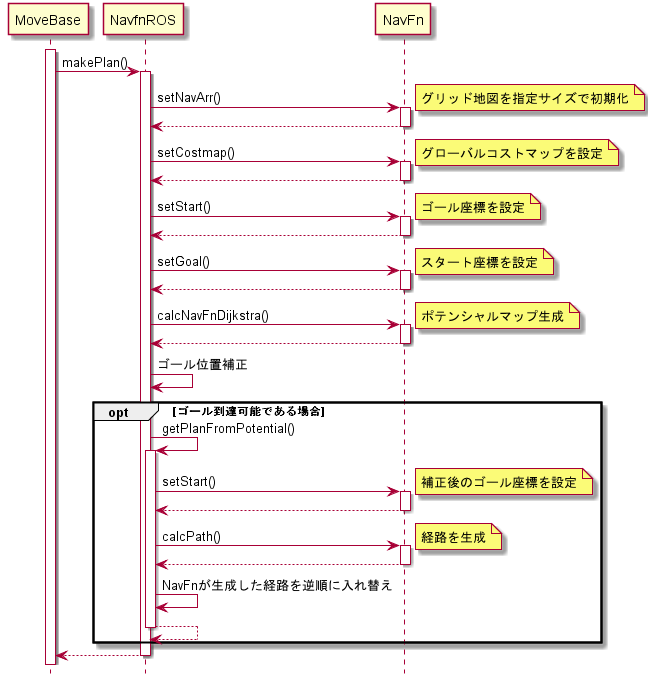

The diagram above was rendered by PlantUML. Its source (embedded in the PNG):
@startuml

hide footbox

participant "MoveBase" as move_base
participant "NavfnROS" as NavfnROS
participant "NavFn" as NavFn

activate move_base
move_base -> NavfnROS: makePlan()
activate NavfnROS
NavfnROS -> NavFn : setNavArr()
activate NavFn
note right: グリッド地図を指定サイズで初期化
return
NavfnROS -> NavFn : setCostmap()
activate NavFn
note right: グローバルコストマップを設定
return
NavfnROS -> NavFn : setStart()
activate NavFn
note right: ゴール座標を設定
return
NavfnROS -> NavFn : setGoal()
activate NavFn
note right: スタート座標を設定
return
NavfnROS -> NavFn : calcNavFnDijkstra()
activate NavFn
note right: ポテンシャルマップ生成
return
NavfnROS -> NavfnROS : ゴール位置補正

opt ゴール到達可能である場合
  NavfnROS -> NavfnROS ++ : getPlanFromPotential()
  NavfnROS -> NavFn : setStart()
  activate NavFn
  note right: 補正後のゴール座標を設定
  return
  NavfnROS -> NavFn : calcPath()
  activate NavFn
  note right: 経路を生成
  return
  NavfnROS -> NavfnROS : NavFnが生成した経路を逆順に入れ替え
  return
end

return

@enduml